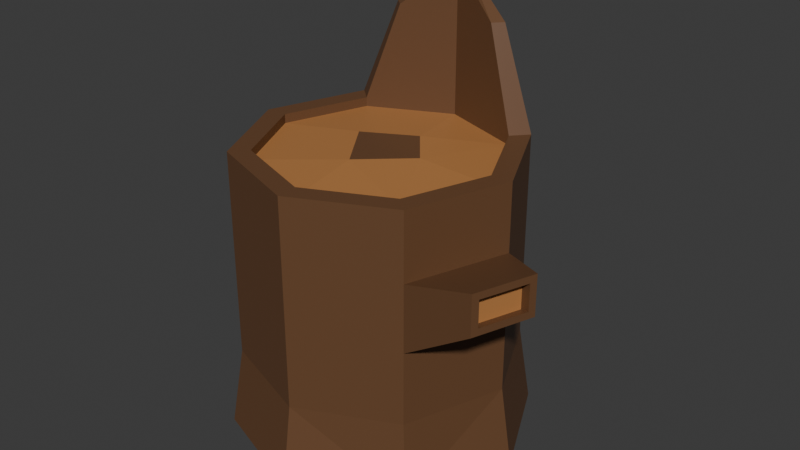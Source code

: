 # Source: treelog.blend  (saved by Blender 4.0.36; exported with 4.5.12 LTS)
import bpy
from mathutils import Matrix  # noqa: F401  (used for matrix-valued properties, if any)

bpy.ops.wm.read_factory_settings(use_empty=True)
scene = bpy.context.scene
scene.name = 'Scene'

# ---- collections
col_collection = bpy.data.collections.new('Collection'); scene.collection.children.link(col_collection)

# ---- materials (node trees are filled in below, after node groups)
mat_stump1_1 = bpy.data.materials.new('Stump1_1')
mat_stump1_1.use_transparent_shadow = False
mat_stump1_2 = bpy.data.materials.new('Stump1_2')
mat_stump1_2.use_transparent_shadow = False

# ---- material node trees
mat_stump1_1.use_nodes = True; mat_stump1_1.node_tree.nodes.clear()
_N = mat_stump1_1.node_tree.nodes; _L = mat_stump1_1.node_tree.links
n0 = _N.new('ShaderNodeOutputMaterial'); n0.name = 'Material Output'; n0.location = (300, 300)
n1 = _N.new('ShaderNodeBsdfPrincipled'); n1.name = 'Principled BSDF'; n1.location = (10, 300)
n1.distribution = 'GGX'
n1.subsurface_method = 'BURLEY'
n1.inputs[0].default_value = (0.1457, 0.06838, 0.03088, 1.0)
n1.inputs[3].default_value = 1.45
n1.inputs[27].default_value = (0.0, 0.0, 0.0, 1.0)
n1.inputs[28].default_value = 1.0
_L.new(n1.outputs[0], n0.inputs[0])
n0.is_active_output = True
mat_stump1_2.use_nodes = True; mat_stump1_2.node_tree.nodes.clear()
_N = mat_stump1_2.node_tree.nodes; _L = mat_stump1_2.node_tree.links
n0 = _N.new('ShaderNodeOutputMaterial'); n0.name = 'Material Output'; n0.location = (300, 300)
n1 = _N.new('ShaderNodeBsdfPrincipled'); n1.name = 'Principled BSDF'; n1.location = (10, 300)
n1.distribution = 'GGX'
n1.subsurface_method = 'BURLEY'
n1.inputs[0].default_value = (0.4705, 0.2051, 0.06571, 1.0)
n1.inputs[3].default_value = 1.45
n1.inputs[27].default_value = (0.0, 0.0, 0.0, 1.0)
n1.inputs[28].default_value = 1.0
_L.new(n1.outputs[0], n0.inputs[0])
n0.is_active_output = True

# ---- world
world_world = bpy.data.worlds.new('World'); scene.world = world_world
world_world.use_nodes = True; world_world.node_tree.nodes.clear()
_N = world_world.node_tree.nodes; _L = world_world.node_tree.links
n0 = _N.new('ShaderNodeOutputWorld'); n0.name = 'World Output'; n0.location = (300, 300)
n1 = _N.new('ShaderNodeBackground'); n1.name = 'Background'; n1.location = (10, 300)
n1.inputs[0].default_value = (0.05088, 0.05088, 0.05088, 1.0)
_L.new(n1.outputs[0], n0.inputs[0])
n0.is_active_output = True
world_world.color = (0.05088, 0.05088, 0.05088)
world_world.use_sun_shadow = False
world_world.sun_shadow_jitter_overblur = 0.0

# ---- meshes
me_cylinder_001 = bpy.data.meshes.new('Cylinder.001')
me_cylinder_001.from_pydata([(1.01, 0.05194, 0.0), (0.924, 0.04752, 0.5404), (0.7158, -0.6344, 0.0), (0.6869, -0.6197, 0.5404), (0.05194, -1.01, 0.0), (0.04752, -0.924, 0.5404), (-0.6775, -0.7509, 0.0), (-1.022, -0.03162, 0.0), (-0.924, -0.04752, 0.5404), (-0.7509, 0.6775, 0.0), (-0.6869, 0.6197, 0.5404), (-0.05194, 1.01, 0.0), (0.6775, 0.7509, 0.0), (0.5819, -0.525, 1.948), (0.7827, 0.04025, 1.948), (0.04025, -0.7827, 1.948), (-0.525, -0.5819, 1.948), (-0.7827, -0.04025, 1.948), (-0.5819, 0.525, 1.948), (-0.04025, 0.7827, 1.887), (0.525, 0.5819, 1.948), (0.6869, -0.6197, 1.948), (0.924, 0.04752, 1.948), (-0.6197, -0.6869, 1.948), (-0.924, -0.04752, 1.948), (-0.04752, 0.924, 1.948), (0.6197, 0.6869, 1.948), (-0.04468, 0.8688, 2.877), (-0.4389, 0.6812, 2.599), (0.3667, 0.7227, 2.599), (-0.0402, 0.7817, 2.877), (-0.3742, 0.6228, 2.599), (0.3083, 0.6579, 2.599), (0.2855, 0.01469, 1.922), (-0.01898, -0.27, 1.925), (-0.2678, 0.09514, 1.922), (0.07302, 0.2781, 1.923), (0.5819, -0.525, 1.887), (0.7827, 0.04025, 1.887), (0.04025, -0.7827, 1.887), (-0.525, -0.5819, 1.887), (-0.7827, -0.04025, 1.887), (-0.5819, 0.525, 1.887), (0.525, 0.5819, 1.887), (0.04752, -0.924, 1.948), (-0.6869, 0.6197, 1.948), (0.6869, -0.6197, 1.04), (0.924, 0.04752, 1.04), (0.6869, -0.6197, 1.494), (-0.6197, -0.6869, 0.5404), (-0.04752, 0.924, 0.5404), (0.6197, 0.6869, 0.5404), (0.924, 0.04752, 1.494), (1.295, -0.2954, 1.581), (1.295, -0.2954, 1.404), (1.185, -0.6046, 1.404), (1.185, -0.6046, 1.581), (1.31, -0.251, 1.628), (1.31, -0.251, 1.357), (1.169, -0.649, 1.357), (1.169, -0.649, 1.628), (1.231, -0.2728, 1.562), (1.231, -0.2728, 1.385), (1.121, -0.582, 1.385), (1.121, -0.582, 1.562)], [], [(1, 2, 0), (2, 5, 4), (5, 6, 4), (6, 8, 7), (7, 10, 9), (10, 11, 9), (44, 23, 49), (50, 12, 11), (51, 0, 12), (11, 12, 2), (16, 41, 17), (45, 25, 50), (50, 26, 51), (51, 22, 52), (52, 21, 48), (13, 22, 14), (15, 21, 13), (16, 44, 15), (17, 23, 16), (17, 45, 24), (19, 32, 30), (25, 29, 26), (14, 26, 20), (31, 27, 28), (32, 27, 30), (20, 29, 32), (18, 28, 45), (25, 28, 27), (19, 31, 18), (33, 36, 35), (13, 39, 15), (19, 43, 20), (17, 42, 18), (15, 40, 16), (14, 37, 13), (20, 38, 14), (33, 37, 38), (34, 41, 40), (36, 42, 35), (33, 43, 36), (1, 46, 3), (51, 47, 1), (10, 24, 45), (3, 44, 5), (8, 49, 24), (48, 57, 52), (51, 52, 47), (55, 64, 56), (52, 58, 47), (48, 59, 60), (46, 58, 59), (54, 57, 53), (55, 58, 54), (56, 59, 55), (56, 57, 60), (62, 64, 63), (54, 61, 62), (56, 61, 53), (54, 63, 55), (1, 3, 2), (2, 3, 5), (5, 49, 6), (6, 49, 8), (7, 8, 10), (10, 50, 11), (50, 51, 12), (51, 1, 0), (12, 0, 2), (2, 4, 6), (6, 7, 2), (7, 9, 2), (9, 11, 2), (16, 40, 41), (49, 23, 24), (50, 25, 26), (48, 21, 44), (51, 26, 22), (52, 22, 21), (13, 21, 22), (15, 44, 21), (16, 23, 44), (17, 24, 23), (17, 18, 45), (19, 20, 32), (25, 27, 29), (14, 22, 26), (31, 30, 27), (32, 29, 27), (20, 26, 29), (18, 31, 28), (25, 45, 28), (19, 30, 31), (34, 33, 35), (13, 37, 39), (17, 41, 42), (15, 39, 40), (14, 38, 37), (20, 43, 38), (18, 42, 19), (33, 34, 37), (34, 39, 37), (34, 40, 39), (34, 35, 41), (35, 42, 41), (36, 19, 42), (36, 43, 19), (33, 38, 43), (1, 47, 46), (10, 8, 24), (3, 46, 44), (10, 45, 50), (5, 44, 49), (48, 60, 57), (46, 48, 44), (55, 63, 64), (52, 57, 58), (48, 46, 59), (46, 47, 58), (54, 58, 57), (55, 59, 58), (56, 60, 59), (56, 53, 57), (62, 61, 64), (54, 53, 61), (56, 64, 61), (54, 62, 63)])
me_cylinder_001.polygons.foreach_set('material_index', [0, 0, 0, 0, 0, 0, 0, 0, 0, 0, 0, 0, 0, 0, 0, 0, 0, 0, 0, 0, 0, 0, 0, 0, 0, 0, 0, 0, 0, 0, 0, 0, 0, 0, 0, 0, 1, 1, 1, 1, 0, 0, 0, 0, 0, 0, 0, 0, 0, 0, 0, 0, 0, 0, 0, 1, 0, 0, 0, 0, 0, 0, 0, 0, 0, 0, 0, 0, 0, 0, 0, 0, 0, 0, 0, 0, 0, 0, 0, 0, 0, 0, 0, 0, 0, 0, 0, 0, 0, 0, 0, 0, 0, 0, 0, 0, 0, 0, 0, 1, 1, 1, 1, 1, 1, 1, 1, 0, 0, 0, 0, 0, 0, 0, 0, 0, 0, 0, 0, 0, 0, 0, 1, 0, 0, 0])
_uv = me_cylinder_001.uv_layers.new(name='UVMap')
_uv.uv.foreach_set('vector', [1.0, 1.0, 0.875, 0.5, 1.0, 0.5, 0.875, 0.5, 0.75, 1.0, 0.75, 0.5, 0.75, 1.0, 0.625, 0.5, 0.75, 0.5, 0.625, 0.5, 0.5, 1.0, 0.5, 0.5, 0.5, 0.5, 0.375, 1.0, 0.375, 0.5, 0.375, 1.0, 0.25, 0.5, 0.375, 0.5, 0.75, 1.0, 0.625, 1.0, 0.625, 1.0, 0.25, 1.0, 0.125, 0.5, 0.25, 0.5, 0.125, 1.0, 0.0, 0.5, 0.125, 0.5, 0.51, 0.25, 0.5803, 0.4197, 0.9197, 0.4197, 0.3938, 0.1062, 0.25, 0.0467, 0.25, 0.0467, 0.375, 1.0, 0.25, 1.0, 0.25, 1.0, 0.25, 1.0, 0.125, 1.0, 0.125, 1.0, 0.125, 1.0, 0.0, 1.0, 0.0, 1.0, 1.0, 1.0, 0.875, 1.0, 0.875, 1.0, 0.3938, 0.3938, 0.25, 0.49, 0.25, 0.4533, 0.4533, 0.25, 0.4197, 0.4197, 0.3938, 0.3938, 0.3938, 0.1062, 0.49, 0.25, 0.4533, 0.25, 0.25, 0.0467, 0.4197, 0.08029, 0.3938, 0.1062, 0.25, 0.0467, 0.08029, 0.08029, 0.25, 0.01, 0.0467, 0.25, 0.1062, 0.3938, 0.0467, 0.25, 0.25, 1.0, 0.125, 1.0, 0.125, 1.0, 0.25, 0.4533, 0.08029, 0.4197, 0.1062, 0.3938, 0.1062, 0.1062, 0.01, 0.25, 0.08029, 0.08029, 0.1062, 0.3938, 0.01, 0.25, 0.0467, 0.25, 0.1062, 0.3938, 0.08029, 0.4197, 0.1062, 0.3938, 0.1062, 0.1062, 0.08029, 0.08029, 0.08029, 0.08029, 0.25, 1.0, 0.375, 1.0, 0.25, 1.0, 0.0467, 0.25, 0.1062, 0.1062, 0.1062, 0.1062, 0.25, 0.3242, 0.1843, 0.2704, 0.2238, 0.1867, 0.3938, 0.3938, 0.4533, 0.25, 0.4533, 0.25, 0.0467, 0.25, 0.1062, 0.3938, 0.1062, 0.3938, 0.25, 0.0467, 0.1062, 0.1062, 0.1062, 0.1062, 0.4533, 0.25, 0.3938, 0.1062, 0.3938, 0.1062, 0.25, 0.4533, 0.3938, 0.3938, 0.3938, 0.3938, 0.1062, 0.3938, 0.25, 0.4533, 0.25, 0.4533, 0.25, 0.3242, 0.3938, 0.3938, 0.25, 0.4533, 0.3086, 0.2421, 0.25, 0.0467, 0.3938, 0.1062, 0.1843, 0.2704, 0.1062, 0.1062, 0.2238, 0.1867, 0.25, 0.3242, 0.1062, 0.3938, 0.1843, 0.2704, 1.0, 1.0, 0.875, 1.0, 0.875, 1.0, 0.125, 1.0, 0.0, 1.0, 0.0, 1.0, 0.375, 1.0, 0.5, 1.0, 0.375, 1.0, 0.875, 1.0, 0.75, 1.0, 0.75, 1.0, 0.5, 1.0, 0.625, 1.0, 0.5, 1.0, 0.875, 1.0, 1.0, 1.0, 1.0, 1.0, 0.125, 1.0, 0.0, 1.0, 0.0, 1.0, 0.889, 1.0, 0.889, 1.0, 0.889, 1.0, 0.0, 1.0, 0.0, 1.0, 0.0, 1.0, 0.875, 1.0, 0.875, 1.0, 0.875, 1.0, 0.875, 1.0, 1.0, 1.0, 0.875, 1.0, 0.986, 1.0, 1.0, 1.0, 0.986, 1.0, 0.889, 1.0, 1.0, 1.0, 0.986, 1.0, 0.889, 1.0, 0.875, 1.0, 0.889, 1.0, 0.889, 1.0, 1.0, 1.0, 0.875, 1.0, 0.986, 1.0, 0.889, 1.0, 0.889, 1.0, 0.986, 1.0, 0.986, 1.0, 0.986, 1.0, 0.889, 1.0, 0.986, 1.0, 0.986, 1.0, 0.986, 1.0, 0.889, 1.0, 0.889, 1.0, 1.0, 1.0, 0.875, 1.0, 0.875, 0.5, 0.875, 0.5, 0.875, 1.0, 0.75, 1.0, 0.75, 1.0, 0.625, 1.0, 0.625, 0.5, 0.625, 0.5, 0.625, 1.0, 0.5, 1.0, 0.5, 0.5, 0.5, 1.0, 0.375, 1.0, 0.375, 1.0, 0.25, 1.0, 0.25, 0.5, 0.25, 1.0, 0.125, 1.0, 0.125, 0.5, 0.125, 1.0, 0.0, 1.0, 0.0, 0.5, 0.5803, 0.4197, 0.75, 0.49, 0.9197, 0.4197, 0.9197, 0.4197, 0.99, 0.25, 0.9197, 0.08029, 0.9197, 0.08029, 0.75, 0.01, 0.9197, 0.4197, 0.75, 0.01, 0.5803, 0.08029, 0.9197, 0.4197, 0.5803, 0.08029, 0.51, 0.25, 0.9197, 0.4197, 0.3938, 0.1062, 0.3938, 0.1062, 0.25, 0.0467, 0.625, 1.0, 0.625, 1.0, 0.5, 1.0, 0.25, 1.0, 0.25, 1.0, 0.125, 1.0, 0.875, 1.0, 0.875, 1.0, 0.75, 1.0, 0.125, 1.0, 0.125, 1.0, 0.0, 1.0, 1.0, 1.0, 1.0, 1.0, 0.875, 1.0, 0.3938, 0.3938, 0.4197, 0.4197, 0.25, 0.49, 0.4533, 0.25, 0.49, 0.25, 0.4197, 0.4197, 0.3938, 0.1062, 0.4197, 0.08029, 0.49, 0.25, 0.25, 0.0467, 0.25, 0.01, 0.4197, 0.08029, 0.25, 0.0467, 0.1062, 0.1062, 0.08029, 0.08029, 0.0467, 0.25, 0.1062, 0.3938, 0.1062, 0.3938, 0.25, 1.0, 0.25, 1.0, 0.125, 1.0, 0.25, 0.4533, 0.25, 0.49, 0.08029, 0.4197, 0.1062, 0.1062, 0.0467, 0.25, 0.01, 0.25, 0.1062, 0.3938, 0.08029, 0.4197, 0.01, 0.25, 0.1062, 0.3938, 0.08029, 0.4197, 0.08029, 0.4197, 0.1062, 0.1062, 0.1062, 0.1062, 0.08029, 0.08029, 0.25, 1.0, 0.375, 1.0, 0.375, 1.0, 0.0467, 0.25, 0.0467, 0.25, 0.1062, 0.1062, 0.3086, 0.2421, 0.25, 0.3242, 0.2238, 0.1867, 0.3938, 0.3938, 0.3938, 0.3938, 0.4533, 0.25, 0.25, 0.0467, 0.25, 0.0467, 0.1062, 0.1062, 0.4533, 0.25, 0.4533, 0.25, 0.3938, 0.1062, 0.25, 0.4533, 0.25, 0.4533, 0.3938, 0.3938, 0.1062, 0.3938, 0.1062, 0.3938, 0.25, 0.4533, 0.1062, 0.1062, 0.1062, 0.1062, 0.0467, 0.25, 0.25, 0.3242, 0.3086, 0.2421, 0.3938, 0.3938, 0.3086, 0.2421, 0.4533, 0.25, 0.3938, 0.3938, 0.3086, 0.2421, 0.3938, 0.1062, 0.4533, 0.25, 0.3086, 0.2421, 0.2238, 0.1867, 0.25, 0.0467, 0.2238, 0.1867, 0.1062, 0.1062, 0.25, 0.0467, 0.1843, 0.2704, 0.0467, 0.25, 0.1062, 0.1062, 0.1843, 0.2704, 0.1062, 0.3938, 0.0467, 0.25, 0.25, 0.3242, 0.25, 0.4533, 0.1062, 0.3938, 1.0, 1.0, 1.0, 1.0, 0.875, 1.0, 0.375, 1.0, 0.5, 1.0, 0.5, 1.0, 0.875, 1.0, 0.875, 1.0, 0.75, 1.0, 0.375, 1.0, 0.375, 1.0, 0.25, 1.0, 0.75, 1.0, 0.75, 1.0, 0.625, 1.0, 0.875, 1.0, 0.875, 1.0, 1.0, 1.0, 0.875, 1.0, 0.875, 1.0, 0.75, 1.0, 0.889, 1.0, 0.889, 1.0, 0.889, 1.0, 0.0, 1.0, 0.0, 1.0, 0.0, 1.0, 0.875, 1.0, 0.875, 1.0, 0.875, 1.0, 0.875, 1.0, 1.0, 1.0, 1.0, 1.0, 0.986, 1.0, 1.0, 1.0, 1.0, 1.0, 0.889, 1.0, 0.875, 1.0, 1.0, 1.0, 0.889, 1.0, 0.875, 1.0, 0.875, 1.0, 0.889, 1.0, 0.986, 1.0, 1.0, 1.0, 0.986, 1.0, 0.986, 1.0, 0.889, 1.0, 0.986, 1.0, 0.986, 1.0, 0.986, 1.0, 0.889, 1.0, 0.889, 1.0, 0.986, 1.0, 0.986, 1.0, 0.986, 1.0, 0.889, 1.0])
me_cylinder_001.materials.append(mat_stump1_1)
me_cylinder_001.materials.append(mat_stump1_2)
me_cylinder_001.use_remesh_preserve_volume = False
me_cylinder_001.use_remesh_preserve_attributes = False
me_cylinder_001.use_mirror_vertex_groups = False
me_cylinder_001.update()

# ---- objects
ob_cylinder_001 = bpy.data.objects.new('Cylinder.001', me_cylinder_001)

# ---- transforms, parenting, visibility, modifiers, constraints
ob_cylinder_001.location = (0.0, 0.0, 0.0)

# ---- collection membership
col_collection.objects.link(ob_cylinder_001)

# ---- scene / render settings (as saved in the file)
scene.frame_start = 1; scene.frame_end = 250; scene.frame_set(1)
scene.render.engine = 'BLENDER_EEVEE_NEXT'
scene.cycles.sampling_pattern = 'TABULATED_SOBOL'
bpy.context.view_layer.update()

# ---- added for rendering (the .blend has no active camera and no usable light): camera, sun
cam_auto = bpy.data.cameras.new('AutoCamera')
cam_auto.lens = 50.0
cam_auto.sensor_width = 36.0
cam_auto.clip_end = 1000.0
ob_auto_camera = bpy.data.objects.new('AutoCamera', cam_auto)
scene.collection.objects.link(ob_auto_camera)
ob_auto_camera.location = (4.04741, -4.68399, 4.56108)
ob_auto_camera.rotation_euler = (1.09748, -7.21219e-08, 0.694738)
scene.camera = ob_auto_camera
light_auto_sun = bpy.data.lights.new('AutoSun', 'SUN')
light_auto_sun.energy = 3.0
light_auto_sun.angle = 0.0523599
ob_auto_sun = bpy.data.objects.new('AutoSun', light_auto_sun)
scene.collection.objects.link(ob_auto_sun)
ob_auto_sun.rotation_euler = (0.872665, 0.174533, 0.523599)
bpy.context.view_layer.update()
